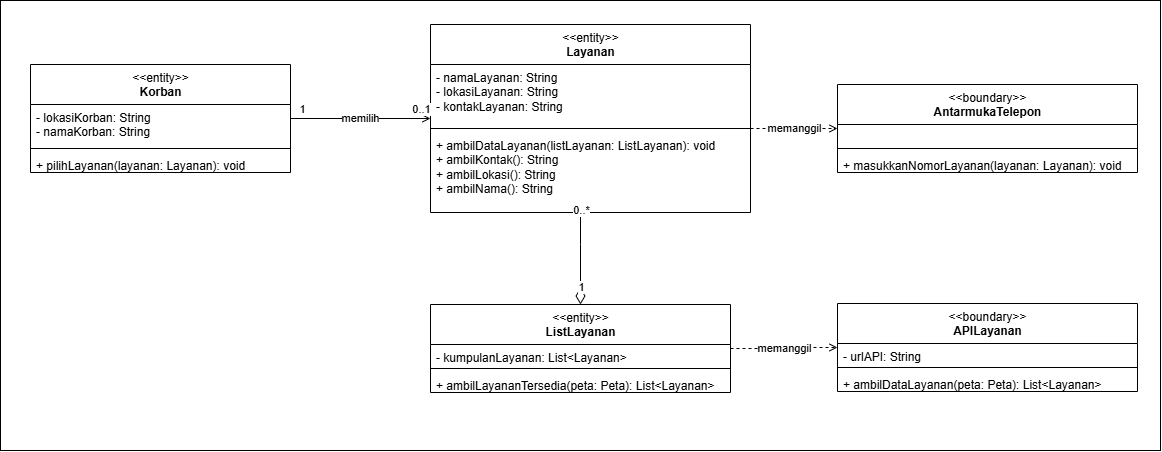

The diagram above was exported from draw.io. Its source (the exported page's mxGraphModel, read from the mxfile embedded in the PNG):
<mxGraphModel dx="3295" dy="2605" grid="1" gridSize="10" guides="1" tooltips="1" connect="1" arrows="1" fold="1" page="1" pageScale="1" pageWidth="850" pageHeight="1100" math="0" shadow="0">
  <root>
    <mxCell id="0" />
    <mxCell id="1" parent="0" />
    <mxCell id="iUtxfm1VIh_Ge_AVnFj0-73" parent="1" style="rounded=0;whiteSpace=wrap;html=1;fillColor=light-dark(#FFFFFF,#FEFEFE);" value="" vertex="1">
      <mxGeometry height="450" width="1160" x="-180" y="-24" as="geometry" />
    </mxCell>
    <mxCell id="iUtxfm1VIh_Ge_AVnFj0-33" parent="1" style="swimlane;fontStyle=0;align=center;verticalAlign=top;childLayout=stackLayout;horizontal=1;startSize=40;horizontalStack=0;resizeParent=1;resizeParentMax=0;resizeLast=0;collapsible=0;marginBottom=0;html=1;" value="&amp;lt;&amp;lt;entity&amp;gt;&amp;gt;&lt;br&gt;&lt;b&gt;Korban&lt;/b&gt;" vertex="1">
      <mxGeometry height="108" width="260" x="-150" y="40" as="geometry" />
    </mxCell>
    <mxCell id="iUtxfm1VIh_Ge_AVnFj0-34" parent="iUtxfm1VIh_Ge_AVnFj0-33" style="text;strokeColor=none;fillColor=none;align=left;verticalAlign=top;spacingLeft=4;spacingRight=4;overflow=hidden;rotatable=0;points=[[0,0.5],[1,0.5]];portConstraint=eastwest;html=1;whiteSpace=wrap;" value="- lokasiKorban: String&lt;br&gt;- namaKorban: String" vertex="1">
      <mxGeometry height="40" width="260" y="40" as="geometry" />
    </mxCell>
    <mxCell id="iUtxfm1VIh_Ge_AVnFj0-35" parent="iUtxfm1VIh_Ge_AVnFj0-33" style="line;strokeWidth=1;fillColor=none;align=left;verticalAlign=middle;spacingTop=-1;spacingLeft=3;spacingRight=3;rotatable=0;labelPosition=right;points=[];portConstraint=eastwest;" value="" vertex="1">
      <mxGeometry height="8" width="260" y="80" as="geometry" />
    </mxCell>
    <mxCell id="iUtxfm1VIh_Ge_AVnFj0-36" parent="iUtxfm1VIh_Ge_AVnFj0-33" style="text;strokeColor=none;fillColor=none;align=left;verticalAlign=top;spacingLeft=4;spacingRight=4;overflow=hidden;rotatable=0;points=[[0,0.5],[1,0.5]];portConstraint=eastwest;html=1;whiteSpace=wrap;" value="+ pilihLayanan(layanan: Layanan): void" vertex="1">
      <mxGeometry height="20" width="260" y="88" as="geometry" />
    </mxCell>
    <mxCell id="iUtxfm1VIh_Ge_AVnFj0-37" parent="1" style="swimlane;fontStyle=0;align=center;verticalAlign=top;childLayout=stackLayout;horizontal=1;startSize=40;horizontalStack=0;resizeParent=1;resizeParentMax=0;resizeLast=0;collapsible=0;marginBottom=0;html=1;" value="&amp;lt;&amp;lt;entity&amp;gt;&amp;gt;&lt;br&gt;&lt;b&gt;Layanan&lt;/b&gt;" vertex="1">
      <mxGeometry height="188" width="320" x="250" as="geometry" />
    </mxCell>
    <mxCell id="iUtxfm1VIh_Ge_AVnFj0-38" parent="iUtxfm1VIh_Ge_AVnFj0-37" style="text;strokeColor=none;fillColor=none;align=left;verticalAlign=top;spacingLeft=4;spacingRight=4;overflow=hidden;rotatable=0;points=[[0,0.5],[1,0.5]];portConstraint=eastwest;html=1;whiteSpace=wrap;" value="- namaLayanan: String&lt;br&gt;- lokasiLayanan: String&lt;br&gt;- kontakLayanan: String" vertex="1">
      <mxGeometry height="60" width="320" y="40" as="geometry" />
    </mxCell>
    <mxCell id="iUtxfm1VIh_Ge_AVnFj0-39" parent="iUtxfm1VIh_Ge_AVnFj0-37" style="line;strokeWidth=1;fillColor=none;align=left;verticalAlign=middle;spacingTop=-1;spacingLeft=3;spacingRight=3;rotatable=0;labelPosition=right;points=[];portConstraint=eastwest;" value="" vertex="1">
      <mxGeometry height="8" width="320" y="100" as="geometry" />
    </mxCell>
    <mxCell id="iUtxfm1VIh_Ge_AVnFj0-40" parent="iUtxfm1VIh_Ge_AVnFj0-37" style="text;strokeColor=none;fillColor=none;align=left;verticalAlign=top;spacingLeft=4;spacingRight=4;overflow=hidden;rotatable=0;points=[[0,0.5],[1,0.5]];portConstraint=eastwest;html=1;whiteSpace=wrap;" value="+ ambilDataLayanan(listLayanan: ListLayanan): void&lt;br&gt;+ ambilKontak(): String&lt;br&gt;+ ambilLokasi(): String&lt;br&gt;+ ambilNama(): String" vertex="1">
      <mxGeometry height="80" width="320" y="108" as="geometry" />
    </mxCell>
    <mxCell id="iUtxfm1VIh_Ge_AVnFj0-45" parent="1" style="swimlane;fontStyle=0;align=center;verticalAlign=top;childLayout=stackLayout;horizontal=1;startSize=40;horizontalStack=0;resizeParent=1;resizeParentMax=0;resizeLast=0;collapsible=0;marginBottom=0;html=1;" value="&amp;lt;&amp;lt;entity&amp;gt;&amp;gt;&lt;br&gt;&lt;b&gt;ListLayanan&lt;/b&gt;" vertex="1">
      <mxGeometry height="88" width="300" x="250" y="280" as="geometry" />
    </mxCell>
    <mxCell id="iUtxfm1VIh_Ge_AVnFj0-46" parent="iUtxfm1VIh_Ge_AVnFj0-45" style="text;strokeColor=none;fillColor=none;align=left;verticalAlign=top;spacingLeft=4;spacingRight=4;overflow=hidden;rotatable=0;points=[[0,0.5],[1,0.5]];portConstraint=eastwest;html=1;whiteSpace=wrap;" value="- kumpulanLayanan: List&amp;lt;Layanan&amp;gt;" vertex="1">
      <mxGeometry height="20" width="300" y="40" as="geometry" />
    </mxCell>
    <mxCell id="iUtxfm1VIh_Ge_AVnFj0-47" parent="iUtxfm1VIh_Ge_AVnFj0-45" style="line;strokeWidth=1;fillColor=none;align=left;verticalAlign=middle;spacingTop=-1;spacingLeft=3;spacingRight=3;rotatable=0;labelPosition=right;points=[];portConstraint=eastwest;" value="" vertex="1">
      <mxGeometry height="8" width="300" y="60" as="geometry" />
    </mxCell>
    <mxCell id="iUtxfm1VIh_Ge_AVnFj0-48" parent="iUtxfm1VIh_Ge_AVnFj0-45" style="text;strokeColor=none;fillColor=none;align=left;verticalAlign=top;spacingLeft=4;spacingRight=4;overflow=hidden;rotatable=0;points=[[0,0.5],[1,0.5]];portConstraint=eastwest;html=1;whiteSpace=wrap;" value="+ ambilLayananTersedia(peta: Peta): List&amp;lt;Layanan&amp;gt;" vertex="1">
      <mxGeometry height="20" width="300" y="68" as="geometry" />
    </mxCell>
    <mxCell id="iUtxfm1VIh_Ge_AVnFj0-49" parent="1" style="swimlane;fontStyle=0;align=center;verticalAlign=top;childLayout=stackLayout;horizontal=1;startSize=40;horizontalStack=0;resizeParent=1;resizeParentMax=0;resizeLast=0;collapsible=0;marginBottom=0;html=1;" value="&amp;lt;&amp;lt;boundary&amp;gt;&amp;gt;&lt;br&gt;&lt;b&gt;APILayanan&lt;/b&gt;" vertex="1">
      <mxGeometry height="88" width="300" x="657" y="279" as="geometry" />
    </mxCell>
    <mxCell id="iUtxfm1VIh_Ge_AVnFj0-50" parent="iUtxfm1VIh_Ge_AVnFj0-49" style="text;strokeColor=none;fillColor=none;align=left;verticalAlign=top;spacingLeft=4;spacingRight=4;overflow=hidden;rotatable=0;points=[[0,0.5],[1,0.5]];portConstraint=eastwest;html=1;whiteSpace=wrap;" value="- urlAPI: String" vertex="1">
      <mxGeometry height="20" width="300" y="40" as="geometry" />
    </mxCell>
    <mxCell id="iUtxfm1VIh_Ge_AVnFj0-51" parent="iUtxfm1VIh_Ge_AVnFj0-49" style="line;strokeWidth=1;fillColor=none;align=left;verticalAlign=middle;spacingTop=-1;spacingLeft=3;spacingRight=3;rotatable=0;labelPosition=right;points=[];portConstraint=eastwest;" value="" vertex="1">
      <mxGeometry height="8" width="300" y="60" as="geometry" />
    </mxCell>
    <mxCell id="iUtxfm1VIh_Ge_AVnFj0-52" parent="iUtxfm1VIh_Ge_AVnFj0-49" style="text;strokeColor=none;fillColor=none;align=left;verticalAlign=top;spacingLeft=4;spacingRight=4;overflow=hidden;rotatable=0;points=[[0,0.5],[1,0.5]];portConstraint=eastwest;html=1;whiteSpace=wrap;" value="+ ambilDataLayanan(peta: Peta): List&amp;lt;Layanan&amp;gt;" vertex="1">
      <mxGeometry height="20" width="300" y="68" as="geometry" />
    </mxCell>
    <mxCell id="iUtxfm1VIh_Ge_AVnFj0-53" edge="1" parent="1" source="iUtxfm1VIh_Ge_AVnFj0-33" style="html=1;edgeStyle=orthogonalEdgeStyle;rounded=0;endArrow=open;endFill=0;" target="iUtxfm1VIh_Ge_AVnFj0-37" value="memilih">
      <mxGeometry relative="1" as="geometry" />
    </mxCell>
    <mxCell id="iUtxfm1VIh_Ge_AVnFj0-54" connectable="0" parent="iUtxfm1VIh_Ge_AVnFj0-53" style="edgeLabel;html=1;align=center;verticalAlign=middle;resizable=0;points=[];" value="1" vertex="1">
      <mxGeometry relative="1" x="-0.85" as="geometry">
        <mxPoint y="-10" as="offset" />
      </mxGeometry>
    </mxCell>
    <mxCell id="iUtxfm1VIh_Ge_AVnFj0-55" connectable="0" parent="iUtxfm1VIh_Ge_AVnFj0-53" style="edgeLabel;html=1;align=center;verticalAlign=middle;resizable=0;points=[];" value="0..1" vertex="1">
      <mxGeometry relative="1" x="0.85" as="geometry">
        <mxPoint y="-10" as="offset" />
      </mxGeometry>
    </mxCell>
    <mxCell id="iUtxfm1VIh_Ge_AVnFj0-56" edge="1" parent="1" source="iUtxfm1VIh_Ge_AVnFj0-45" style="html=1;edgeStyle=orthogonalEdgeStyle;rounded=0;endArrow=none;startArrow=diamondThin;startFill=0;startSize=14;" target="iUtxfm1VIh_Ge_AVnFj0-37" value="">
      <mxGeometry relative="1" as="geometry">
        <Array as="points">
          <mxPoint x="400" y="220" />
          <mxPoint x="400" y="220" />
        </Array>
      </mxGeometry>
    </mxCell>
    <mxCell id="iUtxfm1VIh_Ge_AVnFj0-57" connectable="0" parent="iUtxfm1VIh_Ge_AVnFj0-56" style="edgeLabel;html=1;align=center;verticalAlign=middle;resizable=0;points=[];" value="1" vertex="1">
      <mxGeometry relative="1" x="-0.8261" as="geometry">
        <mxPoint y="-10" as="offset" />
      </mxGeometry>
    </mxCell>
    <mxCell id="iUtxfm1VIh_Ge_AVnFj0-58" connectable="0" parent="iUtxfm1VIh_Ge_AVnFj0-56" style="edgeLabel;html=1;align=center;verticalAlign=middle;resizable=0;points=[];" value="0..*" vertex="1">
      <mxGeometry relative="1" x="0.85" as="geometry">
        <mxPoint y="-10" as="offset" />
      </mxGeometry>
    </mxCell>
    <mxCell id="iUtxfm1VIh_Ge_AVnFj0-62" edge="1" parent="1" source="iUtxfm1VIh_Ge_AVnFj0-45" style="html=1;edgeStyle=orthogonalEdgeStyle;rounded=0;endArrow=open;endFill=0;dashed=1;" target="iUtxfm1VIh_Ge_AVnFj0-49" value="memanggil">
      <mxGeometry relative="1" as="geometry" />
    </mxCell>
    <mxCell id="iUtxfm1VIh_Ge_AVnFj0-63" connectable="0" parent="iUtxfm1VIh_Ge_AVnFj0-62" style="edgeLabel;html=1;align=center;verticalAlign=middle;resizable=0;points=[];" value="" vertex="1">
      <mxGeometry relative="1" x="-0.85" as="geometry">
        <mxPoint y="-10" as="offset" />
      </mxGeometry>
    </mxCell>
    <mxCell id="iUtxfm1VIh_Ge_AVnFj0-64" connectable="0" parent="iUtxfm1VIh_Ge_AVnFj0-62" style="edgeLabel;html=1;align=center;verticalAlign=middle;resizable=0;points=[];" value="" vertex="1">
      <mxGeometry relative="1" x="0.85" as="geometry">
        <mxPoint y="-10" as="offset" />
      </mxGeometry>
    </mxCell>
    <mxCell id="iUtxfm1VIh_Ge_AVnFj0-65" parent="1" style="swimlane;fontStyle=0;align=center;verticalAlign=top;childLayout=stackLayout;horizontal=1;startSize=40;horizontalStack=0;resizeParent=1;resizeParentMax=0;resizeLast=0;collapsible=0;marginBottom=0;html=1;" value="&amp;lt;&amp;lt;boundary&amp;gt;&amp;gt;&lt;br&gt;&lt;b&gt;AntarmukaTelepon&lt;/b&gt;" vertex="1">
      <mxGeometry height="88" width="300" x="657" y="60" as="geometry" />
    </mxCell>
    <mxCell id="iUtxfm1VIh_Ge_AVnFj0-66" parent="iUtxfm1VIh_Ge_AVnFj0-65" style="text;strokeColor=none;fillColor=none;align=left;verticalAlign=top;spacingLeft=4;spacingRight=4;overflow=hidden;rotatable=0;points=[[0,0.5],[1,0.5]];portConstraint=eastwest;html=1;whiteSpace=wrap;" value="&amp;nbsp;" vertex="1">
      <mxGeometry height="20" width="300" y="40" as="geometry" />
    </mxCell>
    <mxCell id="iUtxfm1VIh_Ge_AVnFj0-67" parent="iUtxfm1VIh_Ge_AVnFj0-65" style="line;strokeWidth=1;fillColor=none;align=left;verticalAlign=middle;spacingTop=-1;spacingLeft=3;spacingRight=3;rotatable=0;labelPosition=right;points=[];portConstraint=eastwest;" value="" vertex="1">
      <mxGeometry height="8" width="300" y="60" as="geometry" />
    </mxCell>
    <mxCell id="iUtxfm1VIh_Ge_AVnFj0-68" parent="iUtxfm1VIh_Ge_AVnFj0-65" style="text;strokeColor=none;fillColor=none;align=left;verticalAlign=top;spacingLeft=4;spacingRight=4;overflow=hidden;rotatable=0;points=[[0,0.5],[1,0.5]];portConstraint=eastwest;html=1;whiteSpace=wrap;" value="+ masukkanNomorLayanan(layanan: Layanan): void" vertex="1">
      <mxGeometry height="20" width="300" y="68" as="geometry" />
    </mxCell>
    <mxCell id="iUtxfm1VIh_Ge_AVnFj0-69" edge="1" parent="1" style="html=1;edgeStyle=orthogonalEdgeStyle;rounded=0;endArrow=open;endFill=0;dashed=1;" target="iUtxfm1VIh_Ge_AVnFj0-65" value="memanggil">
      <mxGeometry relative="1" as="geometry">
        <mxPoint x="570" y="104" as="sourcePoint" />
      </mxGeometry>
    </mxCell>
    <mxCell id="iUtxfm1VIh_Ge_AVnFj0-70" connectable="0" parent="iUtxfm1VIh_Ge_AVnFj0-69" style="edgeLabel;html=1;align=center;verticalAlign=middle;resizable=0;points=[];" value="" vertex="1">
      <mxGeometry relative="1" x="-0.85" as="geometry">
        <mxPoint y="-10" as="offset" />
      </mxGeometry>
    </mxCell>
    <mxCell id="iUtxfm1VIh_Ge_AVnFj0-71" connectable="0" parent="iUtxfm1VIh_Ge_AVnFj0-69" style="edgeLabel;html=1;align=center;verticalAlign=middle;resizable=0;points=[];" value="" vertex="1">
      <mxGeometry relative="1" x="0.85" as="geometry">
        <mxPoint y="-10" as="offset" />
      </mxGeometry>
    </mxCell>
  </root>
</mxGraphModel>